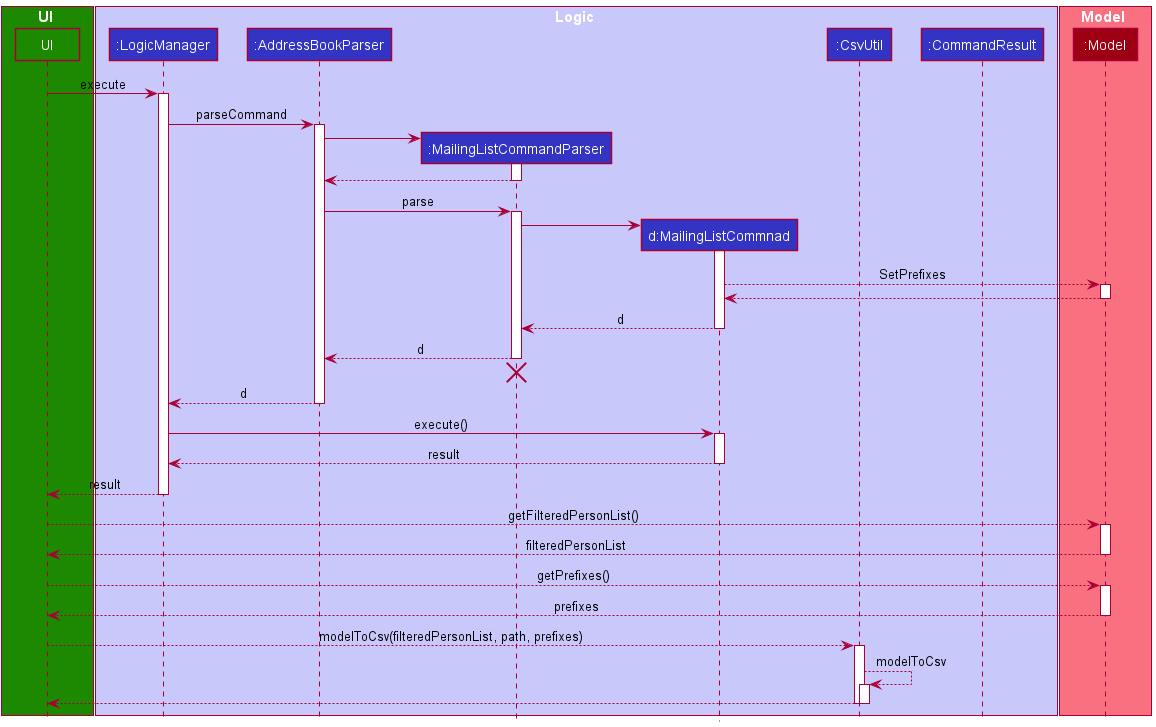

The diagram above was rendered by PlantUML. Its source (embedded in the PNG):
@startuml
!include style.puml

box UI UI_COLOR
participant "UI" as UI UI_COLOR
end box

box Logic LOGIC_COLOR_T1
participant ":LogicManager" as LogicManager LOGIC_COLOR
participant ":AddressBookParser" as AddressBookParser LOGIC_COLOR
participant ":MailingListCommandParser" as MailingListCommandParser LOGIC_COLOR
participant "d:MailingListCommnad" as MailingListCommand LOGIC_COLOR
participant ":CsvUtil" as CsvUtil LOGIC_COLOR
participant ":CommandResult" as CommandResult LOGIC_COLOR
end box

box Model MODEL_COLOR_T1
participant ":Model" as Model MODEL_COLOR
end box

UI -> LogicManager : execute
activate LogicManager

LogicManager -> AddressBookParser : parseCommand
activate AddressBookParser

create MailingListCommandParser
AddressBookParser -> MailingListCommandParser
activate MailingListCommandParser

MailingListCommandParser --> AddressBookParser
deactivate MailingListCommandParser

AddressBookParser -> MailingListCommandParser : parse
activate MailingListCommandParser

create MailingListCommand
MailingListCommandParser -> MailingListCommand
activate MailingListCommand

MailingListCommand --> Model : SetPrefixes
activate Model
Model --> MailingListCommand
deactivate Model

MailingListCommand --> MailingListCommandParser : d
deactivate MailingListCommand

MailingListCommandParser --> AddressBookParser  : d
deactivate MailingListCommandParser
'Hidden arrow to position the destroy marker below the end of the activation bar.
MailingListCommandParser -[hidden]-> AddressBookParser
destroy MailingListCommandParser

AddressBookParser --> LogicManager  : d
deactivate AddressBookParser

LogicManager -> MailingListCommand : execute()
activate MailingListCommand


MailingListCommand --> LogicManager : result
deactivate MailingListCommand

UI <--LogicManager: result
deactivate LogicManager

UI --> Model : getFilteredPersonList()
activate Model
Model --> UI : filteredPersonList
deactivate Model
UI --> Model : getPrefixes()
activate Model
Model --> UI : prefixes
deactivate Model

UI --> CsvUtil : modelToCsv(filteredPersonList, path, prefixes)
activate CsvUtil

CsvUtil --> CsvUtil : modelToCsv
activate CsvUtil
CsvUtil --> UI
deactivate CsvUtil
deactivate CsvUtil
@enduml